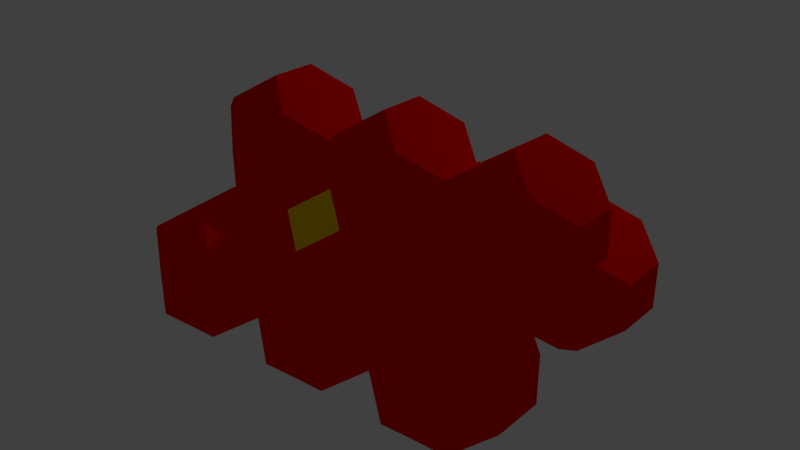 # Source: fcc11.blend  (saved by Blender 2.79.0; exported with 4.5.12 LTS)
import bpy
from mathutils import Matrix  # noqa: F401  (used for matrix-valued properties, if any)

bpy.ops.wm.read_factory_settings(use_empty=True)
scene = bpy.context.scene
scene.name = 'Scene'

# ---- collections
col_collection_1 = bpy.data.collections.new('Collection 1'); scene.collection.children.link(col_collection_1)

# ---- materials (node trees are filled in below, after node groups)
mat_0020_red = bpy.data.materials.new('_0020_Red')
mat_0020_red.alpha_threshold = 0.0
mat_0020_red.use_transparent_shadow = False
mat_0020_red.diffuse_color = (1.0, 0.0, 0.0, 1.0)
mat_0020_red.roughness = 0.5
mat_0056_yellow = bpy.data.materials.new('_0056_Yellow')
mat_0056_yellow.alpha_threshold = 0.0
mat_0056_yellow.use_transparent_shadow = False
mat_0056_yellow.diffuse_color = (1.0, 1.0, 0.0, 1.0)
mat_0056_yellow.roughness = 0.5

# ---- material node trees

# ---- world
world_world = bpy.data.worlds.new('World'); scene.world = world_world
world_world.color = (0.05088, 0.05088, 0.05088)
world_world.use_sun_shadow = False
world_world.sun_shadow_jitter_overblur = 0.0
world_world.cycles.sampling_method = 'MANUAL'

# ---- cameras
cam_camera = bpy.data.cameras.new('Camera')
cam_camera.clip_end = 100.0
cam_camera.lens = 35.0
cam_camera.sensor_width = 32.0
cam_camera.sensor_height = 18.0
cam_camera.ortho_scale = 7.314
cam_camera.dof.focus_distance = 0.0
cam_camera.dof.aperture_fstop = 128.0

# ---- lights
light_lamp = bpy.data.lights.new('Lamp', 'POINT')
light_lamp.transmission_factor = 0.0
light_lamp.cutoff_distance = 30.0
light_lamp.energy = 100.0
light_lamp.shadow_buffer_clip_start = 1.001
light_lamp.shadow_soft_size = 0.1
light_lamp.shadow_maximum_resolution = 0.006
light_lamp.use_absolute_resolution = True

# ---- meshes
me_mesh4_002 = bpy.data.meshes.new('Mesh4.002')
me_mesh4_002.from_pydata([(-24.81, 12.86, 0.02412), (-12.48, 0.09544, -23.82), (-25.31, 0.7853, -11.77), (-2.742e-06, 11.92, -23.9), (-11.92, 23.83, 4.239e-07), (-2.742e-06, 23.83, -11.95), (-0.2533, -23.52, -12.3), (-0.4797, -11.76, -24.12), (-12.48, -23.69, 0.4032), (-24.48, -11.83, 0.7033), (0.1051, 11.57, 24.54), (-24.43, -0.1137, 12.81), (-12.38, -0.2487, 24.62), (-2.742e-06, 23.83, 11.95), (11.92, -4.069e-06, -23.9), (23.83, -4.069e-06, -11.95), (11.92, 23.83, 4.239e-07), (23.83, 11.92, 4.239e-07), (12.38, -23.75, -0.05017), (23.83, -11.92, 4.239e-07), (-0.4228, -23.82, 12.21), (-0.3746, -12.1, 24.32), (23.83, -4.069e-06, 11.95), (12.02, -0.3441, 24.54)], [], [(11, 0, 2, 9), (0, 4, 5, 3, 1, 2), (8, 9, 2, 1, 7, 6), (10, 13, 4, 0, 11, 12), (15, 14, 3, 5, 16, 17), (4, 13, 16, 5), (19, 18, 6, 7, 14, 15), (11, 9, 8, 20, 21, 12), (13, 10, 23, 22, 17, 16), (15, 17, 22, 19), (21, 23, 10, 12), (22, 23, 21, 20, 18, 19), (3, 14, 7, 1), (18, 20, 8, 6)])
me_mesh4_002.materials.append(mat_0020_red)
me_mesh4_002.materials.append(mat_0056_yellow)
me_mesh4_002.use_remesh_preserve_volume = False
me_mesh4_002.use_remesh_preserve_attributes = False
me_mesh4_002.use_mirror_vertex_groups = False
me_mesh4_002.update()
me_mesh4_001 = bpy.data.meshes.new('Mesh4.001')
me_mesh4_001.from_pydata([(-23.83, 11.92, -0.0001636), (-11.97, 0.1647, -24.23), (-23.81, -0.08932, -12.22), (-0.301, 12.45, -24.54), (-11.92, 23.83, 4.239e-07), (-2.742e-06, 23.83, -11.95), (0.198, -23.8, -12.82), (0.03447, -11.69, -24.53), (-11.64, -24.05, -0.7956), (-23.65, -12.2, -0.4955), (-2.742e-06, 11.92, 23.9), (-23.72, -0.2332, 12.39), (-11.67, -0.3681, 24.2), (-2.742e-06, 23.83, 11.95), (11.62, 0.5329, -24.54), (23.83, -4.069e-06, -11.95), (11.92, 23.83, 4.239e-07), (23.83, 11.92, 4.239e-07), (12.97, -24.32, -0.3369), (23.83, -11.92, 4.239e-07), (0.9353, -24.15, 11.6), (0.3355, -12.22, 23.9), (23.83, -4.069e-06, 11.95), (11.92, -4.069e-06, 23.9)], [], [(11, 0, 2, 9), (0, 4, 5, 3, 1, 2), (8, 9, 2, 1, 7, 6), (10, 13, 4, 0, 11, 12), (15, 14, 3, 5, 16, 17), (4, 13, 16, 5), (19, 18, 6, 7, 14, 15), (11, 9, 8, 20, 21, 12), (13, 10, 23, 22, 17, 16), (15, 17, 22, 19), (21, 23, 10, 12), (22, 23, 21, 20, 18, 19), (3, 14, 7, 1), (18, 20, 8, 6)])
me_mesh4_001.materials.append(mat_0020_red)
me_mesh4_001.materials.append(mat_0056_yellow)
me_mesh4_001.use_remesh_preserve_volume = False
me_mesh4_001.use_remesh_preserve_attributes = False
me_mesh4_001.use_mirror_vertex_groups = False
me_mesh4_001.update()
me_mesh2_005 = bpy.data.meshes.new('Mesh2.005')
me_mesh2_005.from_pydata([(-24.1, 12.33, 0.7157), (-12.37, -0.1, -24.47), (-24.29, -0.1, -12.53), (-2.742e-06, 11.92, -23.9), (-12.19, 24.25, 0.7157), (-2.742e-06, 23.83, -11.95), (-0.09198, -23.95, -12.43), (-0.09198, -12.03, -24.38), (-12.37, -23.93, -0.5779), (-24.29, -12.02, -0.5779), (0.5032, 12.83, 25.26), (-24.1, 0.4117, 12.66), (-12.19, 0.4117, 24.61), (0.5032, 24.75, 13.32), (11.82, -0.4184, -24.08), (24.15, 0.4006, -11.87), (12.42, 24.75, 1.368), (24.34, 12.83, 1.368), (11.82, -24.25, -0.1876), (24.15, -11.52, 0.07433), (-3.976e-06, -23.83, 11.95), (-0.5819, -11.85, 25.06), (24.34, 0.9124, 13.32), (12.42, 0.9124, 25.26)], [], [(11, 0, 2, 9), (0, 4, 5, 3, 1, 2), (8, 9, 2, 1, 7, 6), (10, 13, 4, 0, 11, 12), (15, 14, 3, 5, 16, 17), (4, 13, 16, 5), (19, 18, 6, 7, 14, 15), (11, 9, 8, 20, 21, 12), (13, 10, 23, 22, 17, 16), (15, 17, 22, 19), (21, 23, 10, 12), (22, 23, 21, 20, 18, 19), (3, 14, 7, 1), (18, 20, 8, 6)])
me_mesh2_005.materials.append(mat_0020_red)
me_mesh2_005.materials.append(mat_0056_yellow)
me_mesh2_005.use_remesh_preserve_volume = False
me_mesh2_005.use_remesh_preserve_attributes = False
me_mesh2_005.use_mirror_vertex_groups = False
me_mesh2_005.update()
me_mesh2_004 = bpy.data.meshes.new('Mesh2.004')
me_mesh2_004.from_pydata([(-24.1, 12.33, 0.7157), (-12.37, -0.1, -24.47), (-24.29, -0.1, -12.53), (-2.742e-06, 11.92, -23.9), (-12.19, 24.25, 0.7157), (-2.742e-06, 23.83, -11.95), (0.2314, -24.03, -12.91), (0.2314, -12.11, -24.86), (-12.37, -23.93, -0.5779), (-24.29, -12.02, -0.5779), (0.09092, 12.31, 24.71), (-24.1, 0.4117, 12.66), (-12.19, 0.4117, 24.61), (0.09092, 24.23, 12.76), (12.15, -0.193, -24.86), (24.06, -0.193, -12.91), (12.01, 23.93, 1.106), (24.52, 11.82, -0.3868), (12.15, -24.03, -0.9647), (24.06, -12.11, -0.9647), (-7.642e-06, -23.83, 11.95), (-0.5819, -11.85, 25.06), (24.52, -0.09299, 11.56), (12.01, 0.09333, 25.0)], [], [(11, 0, 2, 9), (0, 4, 5, 3, 1, 2), (8, 9, 2, 1, 7, 6), (10, 13, 4, 0, 11, 12), (15, 14, 3, 5, 16, 17), (4, 13, 16, 5), (19, 18, 6, 7, 14, 15), (11, 9, 8, 20, 21, 12), (13, 10, 23, 22, 17, 16), (15, 17, 22, 19), (21, 23, 10, 12), (22, 23, 21, 20, 18, 19), (3, 14, 7, 1), (18, 20, 8, 6)])
me_mesh2_004.materials.append(mat_0020_red)
me_mesh2_004.materials.append(mat_0056_yellow)
me_mesh2_004.use_remesh_preserve_volume = False
me_mesh2_004.use_remesh_preserve_attributes = False
me_mesh2_004.use_mirror_vertex_groups = False
me_mesh2_004.update()
me_mesh2_003 = bpy.data.meshes.new('Mesh2.003')
me_mesh2_003.from_pydata([(-24.42, 11.96, -0.5207), (-12.6, -0.3745, -24.6), (-24.51, -0.3745, -12.66), (-2.742e-06, 11.92, -23.9), (-12.19, 24.25, 0.7157), (-2.742e-06, 23.83, -11.95), (-0.6815, -24.21, -12.66), (-0.6815, -12.29, -24.6), (-12.6, -24.21, -0.7083), (-24.51, -12.29, -0.7083), (0.09092, 12.31, 24.71), (-24.42, 0.04394, 11.43), (-12.19, 0.4117, 24.61), (0.09092, 24.23, 12.76), (11.82, -0.4184, -24.08), (23.74, -0.4184, -12.14), (12.01, 23.93, 1.106), (23.92, 12.01, 1.106), (11.82, -24.25, -0.1876), (23.74, -12.34, -0.1877), (-7.642e-06, -23.83, 11.95), (-0.5819, -11.85, 25.06), (23.92, 0.09334, 13.05), (12.01, 0.09333, 25.0)], [], [(11, 0, 2, 9), (0, 4, 5, 3, 1, 2), (8, 9, 2, 1, 7, 6), (10, 13, 4, 0, 11, 12), (15, 14, 3, 5, 16, 17), (4, 13, 16, 5), (19, 18, 6, 7, 14, 15), (11, 9, 8, 20, 21, 12), (13, 10, 23, 22, 17, 16), (15, 17, 22, 19), (21, 23, 10, 12), (22, 23, 21, 20, 18, 19), (3, 14, 7, 1), (18, 20, 8, 6)])
me_mesh2_003.materials.append(mat_0020_red)
me_mesh2_003.materials.append(mat_0056_yellow)
me_mesh2_003.use_remesh_preserve_volume = False
me_mesh2_003.use_remesh_preserve_attributes = False
me_mesh2_003.use_mirror_vertex_groups = False
me_mesh2_003.update()
me_mesh2_002 = bpy.data.meshes.new('Mesh2.002')
me_mesh2_002.from_pydata([(-24.52, 12.27, 1.234), (-12.37, -0.1, -24.47), (-24.7, -0.16, -12.01), (-2.742e-06, 11.92, -23.9), (-12.6, 24.19, 1.234), (-2.742e-06, 23.83, -11.95), (-0.09198, -23.95, -12.43), (-0.09198, -12.03, -24.38), (-12.37, -23.93, -0.5779), (-24.7, -12.08, -0.05977), (-0.6818, 12.27, 25.13), (-24.52, 0.3518, 13.18), (-12.6, 0.3518, 25.13), (-0.6818, 24.19, 13.18), (11.82, -0.4184, -24.08), (23.74, -0.4184, -12.14), (12.01, 23.93, 1.106), (23.92, 12.01, 1.106), (11.82, -24.25, -0.1876), (23.74, -12.34, -0.1877), (-3.976e-06, -23.83, 11.95), (-0.5819, -11.85, 25.06), (23.92, 0.09334, 13.05), (12.01, 0.09334, 25.0)], [], [(11, 0, 2, 9), (0, 4, 5, 3, 1, 2), (8, 9, 2, 1, 7, 6), (10, 13, 4, 0, 11, 12), (15, 14, 3, 5, 16, 17), (4, 13, 16, 5), (19, 18, 6, 7, 14, 15), (11, 9, 8, 20, 21, 12), (13, 10, 23, 22, 17, 16), (15, 17, 22, 19), (21, 23, 10, 12), (22, 23, 21, 20, 18, 19), (3, 14, 7, 1), (18, 20, 8, 6)])
me_mesh2_002.materials.append(mat_0020_red)
me_mesh2_002.materials.append(mat_0056_yellow)
me_mesh2_002.use_remesh_preserve_volume = False
me_mesh2_002.use_remesh_preserve_attributes = False
me_mesh2_002.use_mirror_vertex_groups = False
me_mesh2_002.update()
me_mesh2_001 = bpy.data.meshes.new('Mesh2.001')
me_mesh2_001.from_pydata([(-24.1, 12.33, 0.7157), (-12.37, -0.1, -24.47), (-24.29, -0.1, -12.53), (-2.742e-06, 11.92, -23.9), (-12.19, 24.25, 0.7157), (-2.742e-06, 23.83, -11.95), (-0.09198, -23.95, -12.43), (-0.09198, -12.03, -24.38), (-12.37, -23.93, -0.5779), (-24.29, -12.02, -0.5779), (0.09092, 12.31, 24.71), (-24.1, 0.4117, 12.66), (-12.19, 0.4117, 24.61), (0.09092, 24.23, 12.76), (11.82, -0.4184, -24.08), (23.74, -0.4184, -12.14), (12.01, 23.93, 1.106), (23.92, 12.01, 1.106), (11.82, -24.25, -0.1876), (23.74, -12.34, -0.1877), (-3.976e-06, -23.83, 11.95), (-0.5819, -11.85, 25.06), (23.92, 0.09333, 13.05), (12.01, 0.09333, 25.0)], [], [(11, 0, 2, 9), (0, 4, 5, 3, 1, 2), (8, 9, 2, 1, 7, 6), (10, 13, 4, 0, 11, 12), (15, 14, 3, 5, 16, 17), (4, 13, 16, 5), (19, 18, 6, 7, 14, 15), (11, 9, 8, 20, 21, 12), (13, 10, 23, 22, 17, 16), (15, 17, 22, 19), (21, 23, 10, 12), (22, 23, 21, 20, 18, 19), (3, 14, 7, 1), (18, 20, 8, 6)])
me_mesh2_001.materials.append(mat_0020_red)
me_mesh2_001.materials.append(mat_0056_yellow)
me_mesh2_001.use_remesh_preserve_volume = False
me_mesh2_001.use_remesh_preserve_attributes = False
me_mesh2_001.use_mirror_vertex_groups = False
me_mesh2_001.update()
me_mesh4 = bpy.data.meshes.new('Mesh4')
me_mesh4.from_pydata([(-23.83, 11.92, 2.235e-07), (-12.48, 0.09544, -23.82), (-24.33, -0.1586, -11.8), (-1.018e-05, 11.92, -23.9), (-11.92, 23.83, 4.239e-07), (-2.742e-06, 23.83, -11.95), (-0.3162, -23.87, -12.4), (-0.4797, -11.76, -24.12), (-12.06, -24.11, -0.01982), (-24.06, -12.26, 0.2803), (-3.725e-06, 11.92, 23.9), (-23.72, -0.2332, 12.39), (-11.67, -0.3681, 24.2), (-2.742e-06, 23.83, 11.95), (11.92, -1.043e-06, -23.9), (23.83, -4.069e-06, -11.95), (11.92, 23.83, 4.239e-07), (23.83, 11.92, 4.239e-07), (12.32, -24.11, -0.1443), (23.83, -11.92, 4.239e-07), (0.2874, -23.94, 11.79), (0.3355, -12.22, 23.9), (23.83, -4.069e-06, 11.95), (11.92, -5.335e-06, 23.9)], [], [(11, 0, 2, 9), (0, 4, 5, 3, 1, 2), (8, 9, 2, 1, 7, 6), (10, 13, 4, 0, 11, 12), (15, 14, 3, 5, 16, 17), (4, 13, 16, 5), (19, 18, 6, 7, 14, 15), (11, 9, 8, 20, 21, 12), (13, 10, 23, 22, 17, 16), (15, 17, 22, 19), (21, 23, 10, 12), (22, 23, 21, 20, 18, 19), (3, 14, 7, 1), (18, 20, 8, 6)])
me_mesh4.materials.append(mat_0020_red)
me_mesh4.materials.append(mat_0056_yellow)
me_mesh4.use_remesh_preserve_volume = False
me_mesh4.use_remesh_preserve_attributes = False
me_mesh4.use_mirror_vertex_groups = False
me_mesh4.update()
me_mesh2 = bpy.data.meshes.new('Mesh2')
me_mesh2.from_pydata([(-23.83, 11.92, 3.513e-06), (-12.37, -0.1, -24.47), (-24.29, -0.1, -12.53), (-2.742e-06, 11.92, -23.9), (-11.92, 23.83, 4.239e-07), (-2.742e-06, 23.83, -11.95), (-0.09199, -23.95, -12.43), (-0.09199, -12.03, -24.38), (-12.37, -23.93, -0.5779), (-24.29, -12.02, -0.5779), (-2.742e-06, 11.92, 23.9), (-23.83, -7.149e-06, 11.95), (-11.92, -4.069e-06, 23.9), (-2.742e-06, 23.83, 11.95), (11.82, -0.4184, -24.08), (23.74, -0.4184, -12.14), (11.92, 23.83, 4.239e-07), (23.83, 11.92, 1.825e-07), (11.82, -24.25, -0.1876), (23.74, -12.34, -0.1877), (-4.334e-06, -23.83, 11.95), (-2.742e-06, -11.92, 23.9), (23.83, -5.703e-06, 11.95), (11.92, -4.069e-06, 23.9)], [], [(11, 0, 2, 9), (0, 4, 5, 3, 1, 2), (8, 9, 2, 1, 7, 6), (10, 13, 4, 0, 11, 12), (15, 14, 3, 5, 16, 17), (4, 13, 16, 5), (19, 18, 6, 7, 14, 15), (11, 9, 8, 20, 21, 12), (13, 10, 23, 22, 17, 16), (15, 17, 22, 19), (21, 23, 10, 12), (22, 23, 21, 20, 18, 19), (3, 14, 7, 1), (18, 20, 8, 6)])
me_mesh2.materials.append(mat_0020_red)
me_mesh2.materials.append(mat_0056_yellow)
me_mesh2.use_remesh_preserve_volume = False
me_mesh2.use_remesh_preserve_attributes = False
me_mesh2.use_mirror_vertex_groups = False
me_mesh2.update()
me_mesh3 = bpy.data.meshes.new('Mesh3')
me_mesh3.from_pydata([(-23.83, 12.22, -0.2916), (-11.92, -9.645e-06, -23.9), (-23.83, 0.3004, -12.24), (-2.742e-06, 11.92, -23.9), (-11.92, 23.83, 7.097e-07), (-2.742e-06, 23.83, -11.95), (-2.943e-06, -23.83, -11.95), (-2.428e-06, -11.92, -23.9), (-11.92, -23.83, -4.822e-06), (-23.83, -11.62, -0.2916), (-3.328e-06, 11.92, 23.9), (-23.83, 0.3004, 11.66), (-11.92, -2.249e-05, 23.9), (-2.815e-06, 23.83, 11.95), (11.92, 3.953e-06, -23.9), (23.83, 3.718e-06, -11.95), (11.92, 23.83, 2.123e-07), (23.83, 11.92, -2.012e-07), (11.92, -23.83, -3.394e-06), (23.83, -11.92, -3.196e-06), (-2.333e-06, -23.83, 11.95), (-3.079e-06, -11.92, 23.9), (23.83, -1.006e-06, 11.95), (11.92, -5.044e-06, 23.9)], [], [(11, 0, 2, 9), (0, 4, 5, 3, 1, 2), (8, 9, 2, 1, 7, 6), (10, 13, 4, 0, 11, 12), (15, 14, 3, 5, 16, 17), (4, 13, 16, 5), (19, 18, 6, 7, 14, 15), (11, 9, 8, 20, 21, 12), (13, 10, 23, 22, 17, 16), (15, 17, 22, 19), (21, 23, 10, 12), (22, 23, 21, 20, 18, 19), (3, 14, 7, 1), (18, 20, 8, 6)])
me_mesh3.materials.append(mat_0020_red)
me_mesh3.materials.append(mat_0056_yellow)
me_mesh3.use_remesh_preserve_volume = False
me_mesh3.use_remesh_preserve_attributes = False
me_mesh3.use_mirror_vertex_groups = False
me_mesh3.update()
me_mesh1 = bpy.data.meshes.new('Mesh1')
me_mesh1.from_pydata([(-23.83, 11.92, 3.308e-06), (-11.92, -3.833e-06, -23.9), (-23.83, -4.053e-06, -11.95), (-2.742e-06, 11.92, -23.9), (-11.92, 23.83, -5.551e-07), (-2.742e-06, 23.83, -11.95), (-4.368e-06, -23.83, -11.95), (-1.531e-05, -11.92, -23.9), (-11.92, -23.83, 2.496e-06), (-23.83, -11.92, 3.651e-06), (-4.481e-05, 11.92, 23.9), (-23.83, -4.292e-06, 11.95), (-11.92, -4.269e-06, 23.9), (-4.43e-05, 23.83, 11.95), (11.92, -1.217e-05, -23.9), (24.19, -0.01796, -11.85), (11.92, 23.83, -1.322e-07), (24.19, 11.9, 0.09868), (11.92, -23.83, -3.727e-06), (24.19, -11.93, 0.09868), (-3.809e-05, -23.83, 11.95), (-3.694e-05, -11.92, 23.9), (24.19, -0.01796, 12.05), (11.92, -1.257e-05, 23.9)], [], [(11, 0, 2, 9), (0, 4, 5, 3, 1, 2), (8, 9, 2, 1, 7, 6), (10, 13, 4, 0, 11, 12), (15, 14, 3, 5, 16, 17), (4, 13, 16, 5), (19, 18, 6, 7, 14, 15), (11, 9, 8, 20, 21, 12), (13, 10, 23, 22, 17, 16), (15, 17, 22, 19), (21, 23, 10, 12), (22, 23, 21, 20, 18, 19), (3, 14, 7, 1), (18, 20, 8, 6)])
me_mesh1.polygons.foreach_set('material_index', [1, 1, 1, 1, 1, 1, 1, 1, 1, 1, 1, 1, 1, 1])
me_mesh1.materials.append(mat_0020_red)
me_mesh1.materials.append(mat_0056_yellow)
me_mesh1.use_remesh_preserve_volume = False
me_mesh1.use_remesh_preserve_attributes = False
me_mesh1.use_mirror_vertex_groups = False
me_mesh1.update()

# ---- objects
ob_obj4_002 = bpy.data.objects.new('Obj4.002', me_mesh4_002)
ob_obj4_001 = bpy.data.objects.new('Obj4.001', me_mesh4_001)
ob_obj2_005 = bpy.data.objects.new('Obj2.005', me_mesh2_005)
ob_obj2_004 = bpy.data.objects.new('Obj2.004', me_mesh2_004)
ob_obj2_003 = bpy.data.objects.new('Obj2.003', me_mesh2_003)
ob_obj2_002 = bpy.data.objects.new('Obj2.002', me_mesh2_002)
ob_obj2_001 = bpy.data.objects.new('Obj2.001', me_mesh2_001)
ob_obj4 = bpy.data.objects.new('Obj4', me_mesh4)
ob_obj2 = bpy.data.objects.new('Obj2', me_mesh2)
ob_obj3 = bpy.data.objects.new('Obj3', me_mesh3)
ob_obj1 = bpy.data.objects.new('Obj1', me_mesh1)
ob_lamp = bpy.data.objects.new('Lamp', light_lamp)
ob_camera = bpy.data.objects.new('Camera', cam_camera)

# ---- transforms, parenting, visibility, modifiers, constraints
ob_obj4_002.location = (-1.211, 1.935e-05, 0.9568)
ob_obj4_002.rotation_euler = (1.566, -0.7668, 1.557)
ob_obj4_002.scale = (0.0254, 0.0254, 0.0254)
ob_obj4_002.lineart.crease_threshold = 0.0
ob_obj4_001.location = (1.249, -0.02072, 0.9568)
ob_obj4_001.rotation_euler = (1.566, -0.7668, 1.557)
ob_obj4_001.scale = (0.0254, 0.0254, 0.0254)
ob_obj4_001.lineart.crease_threshold = 0.0
ob_obj2_005.location = (-1.209, -0.9267, 0.09503)
ob_obj2_005.rotation_euler = (-0.7991, 0.001982, -4.984e-06)
ob_obj2_005.scale = (0.0254, 0.0254, 0.0254)
ob_obj2_005.lineart.crease_threshold = 0.0
ob_obj2_004.location = (-1.202, 0.8497, 0.09503)
ob_obj2_004.rotation_euler = (-0.7991, 0.001982, -4.984e-06)
ob_obj2_004.scale = (0.0254, 0.0254, 0.0254)
ob_obj2_004.lineart.crease_threshold = 0.0
ob_obj2_003.location = (1.252, 0.8497, 0.09503)
ob_obj2_003.rotation_euler = (-0.7991, 0.001982, -4.984e-06)
ob_obj2_003.scale = (0.0254, 0.0254, 0.0254)
ob_obj2_003.lineart.crease_threshold = 0.0
ob_obj2_002.location = (1.252, -0.9128, 0.09503)
ob_obj2_002.rotation_euler = (-0.7991, 0.001982, -4.984e-06)
ob_obj2_002.scale = (0.0254, 0.0254, 0.0254)
ob_obj2_002.lineart.crease_threshold = 0.0
ob_obj2_001.location = (0.02162, -0.9059, 0.09503)
ob_obj2_001.rotation_euler = (-0.7991, 0.001982, -4.984e-06)
ob_obj2_001.scale = (0.0254, 0.0254, 0.0254)
ob_obj2_001.lineart.crease_threshold = 0.0
ob_obj4.location = (0.01887, -0.0138, 0.9568)
ob_obj4.rotation_euler = (1.566, -0.7668, 1.557)
ob_obj4.scale = (0.0254, 0.0254, 0.0254)
ob_obj4.lineart.crease_threshold = 0.0
ob_obj2.location = (0.02626, 0.841, 0.08744)
ob_obj2.rotation_euler = (-0.7991, 0.001982, -4.984e-06)
ob_obj2.scale = (0.0254, 0.0254, 0.0254)
ob_obj2.lineart.crease_threshold = 0.0
ob_obj3.location = (0.6293, -0.02697, 0.1011)
ob_obj3.rotation_euler = (-0.7991, 0.001982, -4.984e-06)
ob_obj3.scale = (0.0254, 0.0254, 0.0254)
ob_obj3.lineart.crease_threshold = 0.0
ob_obj1.location = (-0.5906, -0.02843, 0.09084)
ob_obj1.rotation_euler = (-0.7991, 0.001982, -4.984e-06)
ob_obj1.scale = (0.0254, 0.0254, 0.0254)
ob_obj1.lineart.crease_threshold = 0.0
ob_lamp.location = (1.197, 4.744, 4.564)
ob_lamp.rotation_euler = (0.9716, 0.8038, 2.026)
ob_lamp.lock_rotations_4d = False
ob_lamp.empty_display_type = 'ARROWS'
ob_lamp.color = (0.0, 0.0, 0.0, 0.0)
ob_lamp.lineart.crease_threshold = 0.0
ob_camera.location = (7.481, -6.508, 5.344)
ob_camera.rotation_euler = (1.109, -0.0, 0.8149)
ob_camera.lock_rotations_4d = False
ob_camera.empty_display_type = 'ARROWS'
ob_camera.color = (0.0, 0.0, 0.0, 0.0)
ob_camera.display_type = 'WIRE'
ob_camera.lineart.crease_threshold = 0.0

# ---- collection membership
col_collection_1.objects.link(ob_obj4_002)
col_collection_1.objects.link(ob_obj4_001)
col_collection_1.objects.link(ob_obj2_005)
col_collection_1.objects.link(ob_obj2_004)
col_collection_1.objects.link(ob_obj2_003)
col_collection_1.objects.link(ob_obj2_002)
col_collection_1.objects.link(ob_obj2_001)
col_collection_1.objects.link(ob_obj4)
col_collection_1.objects.link(ob_obj2)
col_collection_1.objects.link(ob_obj3)
col_collection_1.objects.link(ob_obj1)
col_collection_1.objects.link(ob_lamp)
col_collection_1.objects.link(ob_camera)

# ---- scene / render settings (as saved in the file)
scene.camera = ob_obj3
scene.frame_start = 1; scene.frame_end = 250; scene.frame_set(1)
scene.render.engine = 'BLENDER_EEVEE_NEXT'
scene.render.resolution_percentage = 50
scene.render.dither_intensity = 0.0
scene.cycles.use_denoising = False
scene.cycles.samples = 128
scene.cycles.sampling_pattern = 'TABULATED_SOBOL'
scene.cycles.use_adaptive_sampling = False
scene.cycles.use_light_tree = False
scene.cycles.blur_glossy = 0.0
scene.cycles.sample_clamp_indirect = 0.0
scene.view_settings.view_transform = 'Standard'
bpy.context.view_layer.update()

# ---- added for rendering (the .blend has no active camera): camera
cam_auto = bpy.data.cameras.new('AutoCamera')
cam_auto.lens = 50.0
cam_auto.sensor_width = 36.0
cam_auto.clip_end = 1000.0
ob_auto_camera = bpy.data.objects.new('AutoCamera', cam_auto)
scene.collection.objects.link(ob_auto_camera)
ob_auto_camera.location = (5.34517, -6.4236, 4.7727)
ob_auto_camera.rotation_euler = (1.09748, -7.21219e-08, 0.694738)
scene.camera = ob_auto_camera
bpy.context.view_layer.update()
